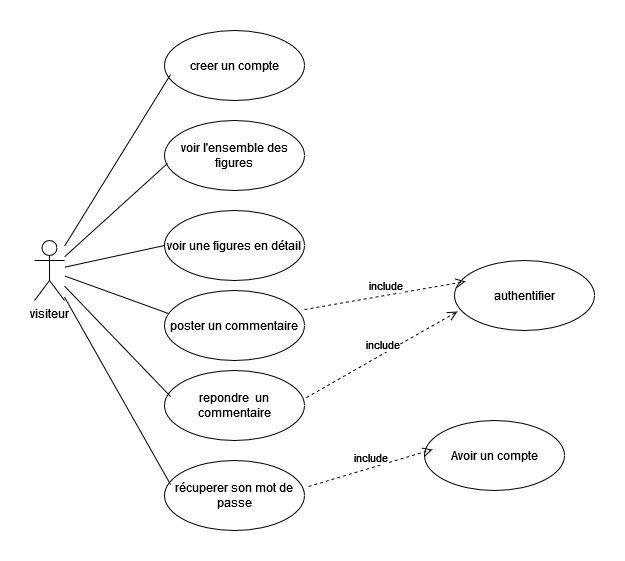

The diagram above was exported from draw.io. Its source (the exported page's mxGraphModel, read from the mxfile embedded in the PNG):
<mxGraphModel dx="942" dy="660" grid="1" gridSize="10" guides="1" tooltips="1" connect="1" arrows="1" fold="1" page="1" pageScale="1" pageWidth="827" pageHeight="1169" math="0" shadow="0">
  <root>
    <mxCell id="0" />
    <mxCell id="1" parent="0" />
    <mxCell id="zCTMFoF2encWLXnImyig-1" value="visiteur" style="shape=umlActor;verticalLabelPosition=bottom;verticalAlign=top;html=1;outlineConnect=0;" parent="1" vertex="1">
      <mxGeometry x="70" y="250" width="30" height="60" as="geometry" />
    </mxCell>
    <mxCell id="zCTMFoF2encWLXnImyig-3" value="voir l'ensemble des figures" style="ellipse;whiteSpace=wrap;html=1;" parent="1" vertex="1">
      <mxGeometry x="200" y="130" width="140" height="70" as="geometry" />
    </mxCell>
    <mxCell id="zCTMFoF2encWLXnImyig-4" value="voir une figures en détail" style="ellipse;whiteSpace=wrap;html=1;" parent="1" vertex="1">
      <mxGeometry x="200" y="220" width="140" height="70" as="geometry" />
    </mxCell>
    <mxCell id="zCTMFoF2encWLXnImyig-5" value="poster un commentaire" style="ellipse;whiteSpace=wrap;html=1;" parent="1" vertex="1">
      <mxGeometry x="200" y="300" width="140" height="70" as="geometry" />
    </mxCell>
    <mxCell id="zCTMFoF2encWLXnImyig-6" value="creer un compte " style="ellipse;whiteSpace=wrap;html=1;" parent="1" vertex="1">
      <mxGeometry x="200" y="40" width="140" height="70" as="geometry" />
    </mxCell>
    <mxCell id="zCTMFoF2encWLXnImyig-8" value="authentifier" style="ellipse;whiteSpace=wrap;html=1;" parent="1" vertex="1">
      <mxGeometry x="490" y="270" width="140" height="70" as="geometry" />
    </mxCell>
    <mxCell id="zCTMFoF2encWLXnImyig-10" value="include" style="html=1;verticalAlign=bottom;endArrow=open;dashed=1;endSize=8;rounded=0;entryX=0.079;entryY=0.3;entryDx=0;entryDy=0;entryPerimeter=0;exitX=1;exitY=0.271;exitDx=0;exitDy=0;exitPerimeter=0;" parent="1" source="zCTMFoF2encWLXnImyig-5" target="zCTMFoF2encWLXnImyig-8" edge="1">
      <mxGeometry relative="1" as="geometry">
        <mxPoint x="391.96000000000004" y="384.98" as="sourcePoint" />
        <mxPoint x="568.04" y="301.03" as="targetPoint" />
      </mxGeometry>
    </mxCell>
    <mxCell id="Tb2XSykfh_W-LEeLtjNm-1" value="" style="endArrow=none;html=1;rounded=0;entryX=0.021;entryY=0.614;entryDx=0;entryDy=0;entryPerimeter=0;" parent="1" source="zCTMFoF2encWLXnImyig-1" target="zCTMFoF2encWLXnImyig-3" edge="1">
      <mxGeometry width="50" height="50" relative="1" as="geometry">
        <mxPoint x="390" y="360" as="sourcePoint" />
        <mxPoint x="440" y="310" as="targetPoint" />
      </mxGeometry>
    </mxCell>
    <mxCell id="Tb2XSykfh_W-LEeLtjNm-2" value="" style="endArrow=none;html=1;rounded=0;entryX=0.029;entryY=0.329;entryDx=0;entryDy=0;entryPerimeter=0;" parent="1" source="zCTMFoF2encWLXnImyig-1" target="zCTMFoF2encWLXnImyig-5" edge="1">
      <mxGeometry width="50" height="50" relative="1" as="geometry">
        <mxPoint x="150" y="340" as="sourcePoint" />
        <mxPoint x="200" y="290" as="targetPoint" />
      </mxGeometry>
    </mxCell>
    <mxCell id="Tb2XSykfh_W-LEeLtjNm-3" value="" style="endArrow=none;html=1;rounded=0;entryX=0;entryY=0.5;entryDx=0;entryDy=0;" parent="1" source="zCTMFoF2encWLXnImyig-1" target="zCTMFoF2encWLXnImyig-4" edge="1">
      <mxGeometry width="50" height="50" relative="1" as="geometry">
        <mxPoint x="390" y="360" as="sourcePoint" />
        <mxPoint x="440" y="310" as="targetPoint" />
      </mxGeometry>
    </mxCell>
    <mxCell id="Tb2XSykfh_W-LEeLtjNm-4" value="" style="endArrow=none;html=1;rounded=0;entryX=0.043;entryY=0.629;entryDx=0;entryDy=0;entryPerimeter=0;" parent="1" source="zCTMFoF2encWLXnImyig-1" target="zCTMFoF2encWLXnImyig-6" edge="1">
      <mxGeometry width="50" height="50" relative="1" as="geometry">
        <mxPoint x="390" y="360" as="sourcePoint" />
        <mxPoint x="210" y="380" as="targetPoint" />
      </mxGeometry>
    </mxCell>
    <mxCell id="Tb2XSykfh_W-LEeLtjNm-5" value="récuperer son mot de passe" style="ellipse;whiteSpace=wrap;html=1;" parent="1" vertex="1">
      <mxGeometry x="200" y="470" width="140" height="70" as="geometry" />
    </mxCell>
    <mxCell id="Tb2XSykfh_W-LEeLtjNm-7" value="" style="endArrow=none;html=1;rounded=0;entryX=0.043;entryY=0.343;entryDx=0;entryDy=0;entryPerimeter=0;" parent="1" source="zCTMFoF2encWLXnImyig-1" target="Tb2XSykfh_W-LEeLtjNm-5" edge="1">
      <mxGeometry width="50" height="50" relative="1" as="geometry">
        <mxPoint x="120" y="310" as="sourcePoint" />
        <mxPoint x="440" y="310" as="targetPoint" />
      </mxGeometry>
    </mxCell>
    <mxCell id="Tb2XSykfh_W-LEeLtjNm-9" value="repondre&amp;nbsp; un commentaire" style="ellipse;whiteSpace=wrap;html=1;" parent="1" vertex="1">
      <mxGeometry x="200" y="380" width="140" height="70" as="geometry" />
    </mxCell>
    <mxCell id="Tb2XSykfh_W-LEeLtjNm-10" value="" style="endArrow=none;html=1;rounded=0;entryX=0.043;entryY=0.371;entryDx=0;entryDy=0;entryPerimeter=0;" parent="1" source="zCTMFoF2encWLXnImyig-1" target="Tb2XSykfh_W-LEeLtjNm-9" edge="1">
      <mxGeometry width="50" height="50" relative="1" as="geometry">
        <mxPoint x="130" y="320" as="sourcePoint" />
        <mxPoint x="206.01999999999998" y="494.01" as="targetPoint" />
      </mxGeometry>
    </mxCell>
    <mxCell id="Tb2XSykfh_W-LEeLtjNm-11" value="include" style="html=1;verticalAlign=bottom;endArrow=open;dashed=1;endSize=8;rounded=0;entryX=0.021;entryY=0.729;entryDx=0;entryDy=0;entryPerimeter=0;exitX=1.014;exitY=0.386;exitDx=0;exitDy=0;exitPerimeter=0;" parent="1" source="Tb2XSykfh_W-LEeLtjNm-9" target="zCTMFoF2encWLXnImyig-8" edge="1">
      <mxGeometry relative="1" as="geometry">
        <mxPoint x="357" y="351.02" as="sourcePoint" />
        <mxPoint x="541.06" y="351" as="targetPoint" />
      </mxGeometry>
    </mxCell>
    <mxCell id="IqQNUc4a0IuapA2ZBDMZ-1" value="Avoir un compte " style="ellipse;whiteSpace=wrap;html=1;" vertex="1" parent="1">
      <mxGeometry x="460" y="430" width="140" height="70" as="geometry" />
    </mxCell>
    <mxCell id="IqQNUc4a0IuapA2ZBDMZ-3" value="include" style="html=1;verticalAlign=bottom;endArrow=open;dashed=1;endSize=8;rounded=0;entryX=0.057;entryY=0.414;entryDx=0;entryDy=0;entryPerimeter=0;exitX=1.029;exitY=0.371;exitDx=0;exitDy=0;exitPerimeter=0;" edge="1" parent="1" source="Tb2XSykfh_W-LEeLtjNm-5" target="IqQNUc4a0IuapA2ZBDMZ-1">
      <mxGeometry relative="1" as="geometry">
        <mxPoint x="351.96000000000004" y="417.02" as="sourcePoint" />
        <mxPoint x="522.94" y="341.03" as="targetPoint" />
      </mxGeometry>
    </mxCell>
  </root>
</mxGraphModel>